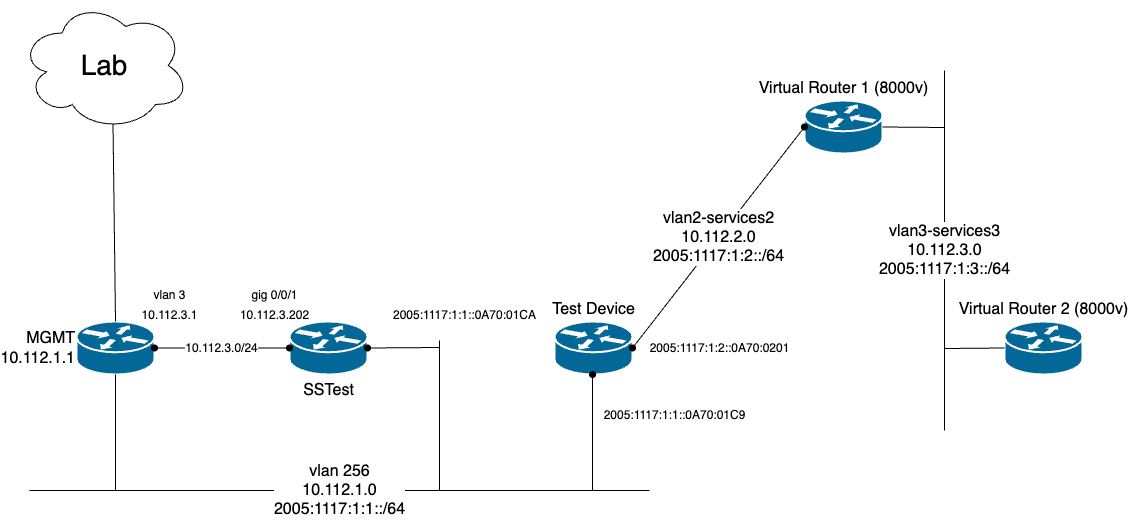

The diagram above was exported from draw.io. Its source (the exported page's mxGraphModel, read from the mxfile embedded in the PNG):
<mxGraphModel dx="1060" dy="720" grid="1" gridSize="10" guides="1" tooltips="1" connect="1" arrows="1" fold="1" page="1" pageScale="1" pageWidth="1169" pageHeight="827" background="none" math="0" shadow="0">
  <root>
    <mxCell id="0" />
    <mxCell id="1" parent="0" />
    <mxCell id="Lj3a9mNOU1nQvBeXicrp-2257" value="&lt;font style=&quot;font-size: 28px;&quot;&gt;Lab&lt;/font&gt;" style="ellipse;shape=cloud;whiteSpace=wrap;html=1;" parent="1" vertex="1">
      <mxGeometry x="50" y="40" width="170" height="130" as="geometry" />
    </mxCell>
    <mxCell id="Lj3a9mNOU1nQvBeXicrp-2258" value="&lt;span style=&quot;font-size: 16px;&quot;&gt;MGMT&lt;br&gt;10.112.1.1&lt;br&gt;&lt;/span&gt;" style="shape=mxgraph.cisco.routers.router;sketch=0;html=1;pointerEvents=1;dashed=0;fillColor=#036897;strokeColor=#ffffff;strokeWidth=2;verticalLabelPosition=middle;verticalAlign=middle;align=right;outlineConnect=0;labelPosition=left;textDirection=ltr;" parent="1" vertex="1">
      <mxGeometry x="107" y="361" width="78" height="53" as="geometry" />
    </mxCell>
    <mxCell id="Lj3a9mNOU1nQvBeXicrp-2259" value="&lt;font style=&quot;font-size: 16px;&quot;&gt;Test Device&lt;/font&gt;" style="shape=mxgraph.cisco.routers.router;sketch=0;html=1;pointerEvents=1;dashed=0;fillColor=#036897;strokeColor=#ffffff;strokeWidth=2;verticalLabelPosition=top;verticalAlign=bottom;align=center;outlineConnect=0;labelPosition=center;" parent="1" vertex="1">
      <mxGeometry x="585" y="361" width="78" height="53" as="geometry" />
    </mxCell>
    <mxCell id="Lj3a9mNOU1nQvBeXicrp-2260" value="&lt;font style=&quot;font-size: 16px;&quot;&gt;Virtual Router 1 (8000v)&lt;/font&gt;" style="shape=mxgraph.cisco.routers.router;sketch=0;html=1;pointerEvents=1;dashed=0;fillColor=#036897;strokeColor=#ffffff;strokeWidth=2;verticalLabelPosition=top;verticalAlign=bottom;align=center;outlineConnect=0;labelPosition=center;" parent="1" vertex="1">
      <mxGeometry x="835" y="140" width="78" height="53" as="geometry" />
    </mxCell>
    <mxCell id="Lj3a9mNOU1nQvBeXicrp-2261" value="&lt;font style=&quot;font-size: 16px;&quot;&gt;Virtual Router 2 (8000v)&lt;/font&gt;" style="shape=mxgraph.cisco.routers.router;sketch=0;html=1;pointerEvents=1;dashed=0;fillColor=#036897;strokeColor=#ffffff;strokeWidth=2;verticalLabelPosition=top;verticalAlign=bottom;align=center;outlineConnect=0;labelPosition=center;" parent="1" vertex="1">
      <mxGeometry x="1035" y="361" width="78" height="53" as="geometry" />
    </mxCell>
    <mxCell id="Lj3a9mNOU1nQvBeXicrp-2262" value="&lt;font style=&quot;font-size: 16px;&quot;&gt;SSTest&lt;/font&gt;" style="shape=mxgraph.cisco.routers.router;sketch=0;html=1;pointerEvents=1;dashed=0;fillColor=#036897;strokeColor=#ffffff;strokeWidth=2;verticalLabelPosition=bottom;verticalAlign=top;align=center;outlineConnect=0;" parent="1" vertex="1">
      <mxGeometry x="320" y="361" width="78" height="53" as="geometry" />
    </mxCell>
    <mxCell id="Lj3a9mNOU1nQvBeXicrp-2276" value="&lt;font style=&quot;font-size: 16px;&quot;&gt;vlan2-services2&lt;br&gt;10.112.2.0&lt;br&gt;2005:1117:1:2::/64&lt;br&gt;&lt;/font&gt;" style="endArrow=oval;html=1;rounded=0;entryX=1;entryY=0.5;entryDx=0;entryDy=0;entryPerimeter=0;exitX=0;exitY=0.5;exitDx=0;exitDy=0;exitPerimeter=0;startArrow=oval;startFill=1;endFill=1;" parent="1" source="Lj3a9mNOU1nQvBeXicrp-2260" target="Lj3a9mNOU1nQvBeXicrp-2259" edge="1">
      <mxGeometry width="50" height="50" relative="1" as="geometry">
        <mxPoint x="645" y="570" as="sourcePoint" />
        <mxPoint x="695" y="520" as="targetPoint" />
      </mxGeometry>
    </mxCell>
    <mxCell id="Lj3a9mNOU1nQvBeXicrp-2277" value="" style="endArrow=none;html=1;rounded=0;entryX=1;entryY=0.5;entryDx=0;entryDy=0;entryPerimeter=0;" parent="1" target="Lj3a9mNOU1nQvBeXicrp-2260" edge="1">
      <mxGeometry width="50" height="50" relative="1" as="geometry">
        <mxPoint x="975" y="167" as="sourcePoint" />
        <mxPoint x="695" y="520" as="targetPoint" />
      </mxGeometry>
    </mxCell>
    <mxCell id="Lj3a9mNOU1nQvBeXicrp-2278" value="&lt;font style=&quot;font-size: 16px;&quot;&gt;vlan3-services3&lt;br&gt;10.112.3.0&lt;br&gt;2005:1117:1:3::/64&lt;/font&gt;" style="endArrow=none;html=1;rounded=0;" parent="1" edge="1">
      <mxGeometry width="50" height="50" relative="1" as="geometry">
        <mxPoint x="975" y="470" as="sourcePoint" />
        <mxPoint x="975" y="110" as="targetPoint" />
        <mxPoint as="offset" />
      </mxGeometry>
    </mxCell>
    <mxCell id="Lj3a9mNOU1nQvBeXicrp-2279" value="" style="endArrow=none;html=1;rounded=0;entryX=0;entryY=0.5;entryDx=0;entryDy=0;entryPerimeter=0;" parent="1" target="Lj3a9mNOU1nQvBeXicrp-2261" edge="1">
      <mxGeometry width="50" height="50" relative="1" as="geometry">
        <mxPoint x="975" y="388" as="sourcePoint" />
        <mxPoint x="695" y="520" as="targetPoint" />
      </mxGeometry>
    </mxCell>
    <mxCell id="Lj3a9mNOU1nQvBeXicrp-2280" value="" style="endArrow=none;html=1;rounded=0;entryX=0.5;entryY=1;entryDx=0;entryDy=0;entryPerimeter=0;" parent="1" target="Lj3a9mNOU1nQvBeXicrp-2258" edge="1">
      <mxGeometry width="50" height="50" relative="1" as="geometry">
        <mxPoint x="146" y="530" as="sourcePoint" />
        <mxPoint x="190" y="490" as="targetPoint" />
      </mxGeometry>
    </mxCell>
    <mxCell id="Lj3a9mNOU1nQvBeXicrp-2281" value="" style="endArrow=oval;html=1;rounded=0;entryX=0.5;entryY=1;entryDx=0;entryDy=0;entryPerimeter=0;endFill=1;" parent="1" edge="1">
      <mxGeometry width="50" height="50" relative="1" as="geometry">
        <mxPoint x="623" y="530" as="sourcePoint" />
        <mxPoint x="623.0899999999999" y="414" as="targetPoint" />
      </mxGeometry>
    </mxCell>
    <mxCell id="Lj3a9mNOU1nQvBeXicrp-2282" value="&lt;span style=&quot;font-size: 16px;&quot;&gt;vlan 256&lt;br&gt;10.112.1.0&lt;br&gt;2005:1117:1:1::/64&lt;br&gt;&lt;/span&gt;" style="endArrow=none;html=1;rounded=0;" parent="1" edge="1">
      <mxGeometry x="0.0012" width="50" height="50" relative="1" as="geometry">
        <mxPoint x="60" y="530" as="sourcePoint" />
        <mxPoint x="680" y="530" as="targetPoint" />
        <mxPoint as="offset" />
      </mxGeometry>
    </mxCell>
    <mxCell id="Lj3a9mNOU1nQvBeXicrp-2285" value="" style="endArrow=none;html=1;rounded=0;exitX=0.5;exitY=0;exitDx=0;exitDy=0;exitPerimeter=0;entryX=0.55;entryY=0.95;entryDx=0;entryDy=0;entryPerimeter=0;" parent="1" source="Lj3a9mNOU1nQvBeXicrp-2258" target="Lj3a9mNOU1nQvBeXicrp-2257" edge="1">
      <mxGeometry width="50" height="50" relative="1" as="geometry">
        <mxPoint x="320" y="390" as="sourcePoint" />
        <mxPoint x="370" y="340" as="targetPoint" />
      </mxGeometry>
    </mxCell>
    <mxCell id="TMfTIfLsvNgssPcTpq4Y-3" value="" style="endArrow=none;html=1;rounded=0;exitX=1;exitY=0.5;exitDx=0;exitDy=0;exitPerimeter=0;startArrow=oval;startFill=1;" edge="1" parent="1" source="Lj3a9mNOU1nQvBeXicrp-2262">
      <mxGeometry width="50" height="50" relative="1" as="geometry">
        <mxPoint x="420" y="390" as="sourcePoint" />
        <mxPoint x="470" y="387" as="targetPoint" />
      </mxGeometry>
    </mxCell>
    <mxCell id="TMfTIfLsvNgssPcTpq4Y-4" value="" style="endArrow=none;html=1;rounded=0;" edge="1" parent="1">
      <mxGeometry width="50" height="50" relative="1" as="geometry">
        <mxPoint x="470" y="530" as="sourcePoint" />
        <mxPoint x="470" y="380" as="targetPoint" />
      </mxGeometry>
    </mxCell>
    <mxCell id="TMfTIfLsvNgssPcTpq4Y-5" value="&lt;font style=&quot;font-size: 12px;&quot;&gt;10.112.3.202&lt;/font&gt;" style="text;html=1;align=center;verticalAlign=middle;resizable=0;points=[];autosize=1;strokeColor=none;fillColor=none;" vertex="1" parent="1">
      <mxGeometry x="260" y="340" width="90" height="30" as="geometry" />
    </mxCell>
    <mxCell id="TMfTIfLsvNgssPcTpq4Y-6" value="&lt;font style=&quot;font-size: 12px;&quot;&gt;10.112.3.0/24&lt;/font&gt;" style="endArrow=oval;html=1;rounded=0;entryX=1;entryY=0.5;entryDx=0;entryDy=0;entryPerimeter=0;exitX=0;exitY=0.5;exitDx=0;exitDy=0;exitPerimeter=0;startArrow=oval;startFill=1;endFill=1;" edge="1" parent="1" source="Lj3a9mNOU1nQvBeXicrp-2262" target="Lj3a9mNOU1nQvBeXicrp-2258">
      <mxGeometry x="-0.0025" width="50" height="50" relative="1" as="geometry">
        <mxPoint x="390" y="430" as="sourcePoint" />
        <mxPoint x="440" y="380" as="targetPoint" />
        <mxPoint as="offset" />
      </mxGeometry>
    </mxCell>
    <mxCell id="TMfTIfLsvNgssPcTpq4Y-7" value="&lt;font style=&quot;font-size: 12px;&quot;&gt;2005:1117:1:1::0A70:01CA&lt;/font&gt;" style="text;html=1;align=center;verticalAlign=middle;resizable=0;points=[];autosize=1;strokeColor=none;fillColor=none;" vertex="1" parent="1">
      <mxGeometry x="410" y="340" width="170" height="30" as="geometry" />
    </mxCell>
    <mxCell id="TMfTIfLsvNgssPcTpq4Y-9" value="2005:1117:1:1::0A70:01C9" style="text;html=1;align=center;verticalAlign=middle;resizable=0;points=[];autosize=1;strokeColor=none;fillColor=none;" vertex="1" parent="1">
      <mxGeometry x="620" y="440" width="170" height="30" as="geometry" />
    </mxCell>
    <mxCell id="TMfTIfLsvNgssPcTpq4Y-10" value="2005:1117:1:2::0A70:0201" style="text;html=1;align=center;verticalAlign=middle;resizable=0;points=[];autosize=1;strokeColor=none;fillColor=none;" vertex="1" parent="1">
      <mxGeometry x="670" y="372.5" width="160" height="30" as="geometry" />
    </mxCell>
    <mxCell id="TMfTIfLsvNgssPcTpq4Y-11" value="10.112.3.1" style="text;html=1;align=center;verticalAlign=middle;resizable=0;points=[];autosize=1;strokeColor=none;fillColor=none;" vertex="1" parent="1">
      <mxGeometry x="160" y="340" width="80" height="30" as="geometry" />
    </mxCell>
    <mxCell id="TMfTIfLsvNgssPcTpq4Y-12" value="vlan 3" style="text;html=1;align=center;verticalAlign=middle;resizable=0;points=[];autosize=1;strokeColor=none;fillColor=none;" vertex="1" parent="1">
      <mxGeometry x="170" y="320" width="60" height="30" as="geometry" />
    </mxCell>
    <mxCell id="TMfTIfLsvNgssPcTpq4Y-13" value="gig 0/0/1" style="text;html=1;align=center;verticalAlign=middle;resizable=0;points=[];autosize=1;strokeColor=none;fillColor=none;" vertex="1" parent="1">
      <mxGeometry x="270" y="320" width="70" height="30" as="geometry" />
    </mxCell>
  </root>
</mxGraphModel>